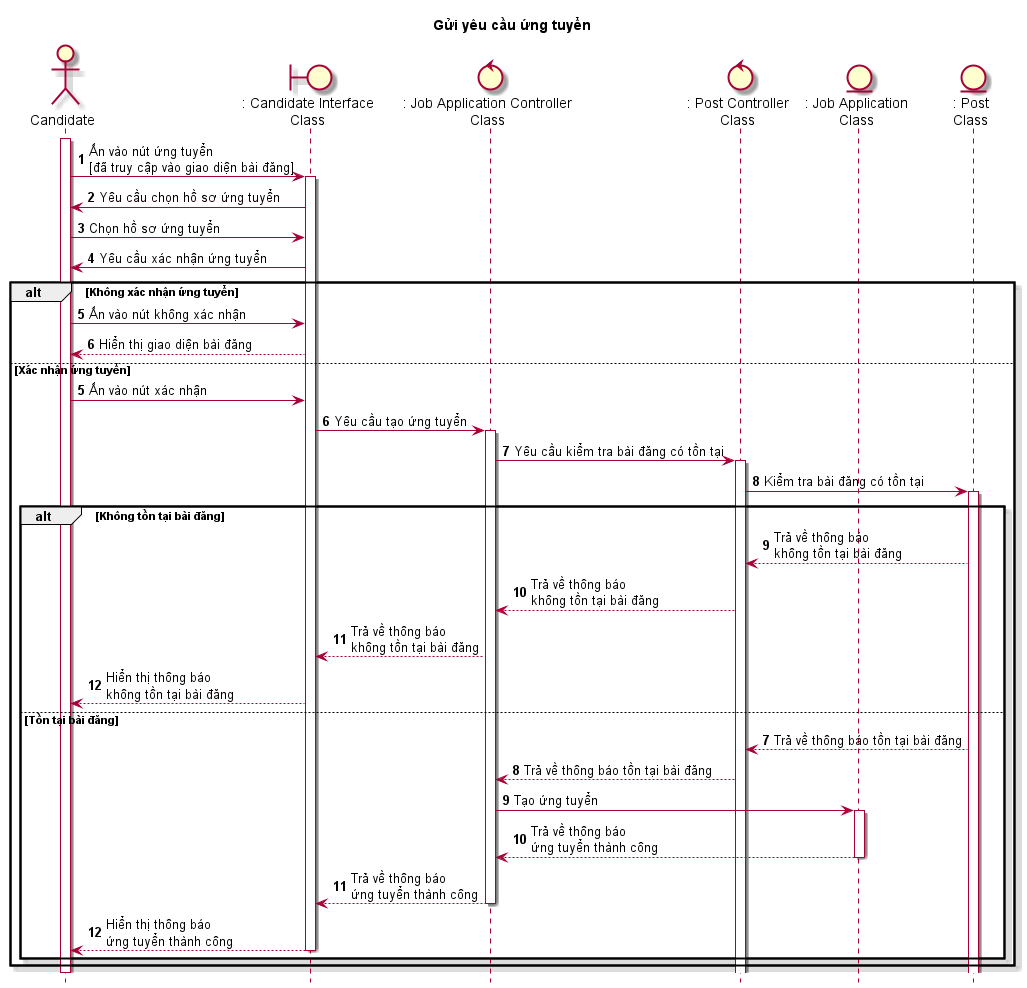

The diagram above was rendered by PlantUML. Its source (embedded in the PNG):
@startuml SeqGuiYeuCauUngTuyen

skin rose
hide footbox
title Gửi yêu cầu ứng tuyển

actor Candidate as candidate
boundary ": Candidate Interface\nClass" as candidateInterface
control ": Job Application Controller\nClass" as jobApplicationController
control ": Post Controller\nClass" as postController
entity ": Job Application\nClass" as jobApplicationClass
entity ": Post\nClass" as postClass

autonumber
candidate++
candidate -> candidateInterface++: Ấn vào nút ứng tuyển\n[đã truy cập vào giao diện bài đăng]
candidateInterface -> candidate: Yêu cầu chọn hồ sơ ứng tuyển
candidate -> candidateInterface: Chọn hồ sơ ứng tuyển
candidateInterface -> candidate: Yêu cầu xác nhận ứng tuyển
alt Không xác nhận ứng tuyển
    candidate -> candidateInterface: Ấn vào nút không xác nhận
    candidateInterface --> candidate: Hiển thị giao diện bài đăng
else Xác nhận ứng tuyển
    autonumber 5
    candidate -> candidateInterface: Ấn vào nút xác nhận
    candidateInterface -> jobApplicationController++: Yêu cầu tạo ứng tuyển
    jobApplicationController -> postController++: Yêu cầu kiểm tra bài đăng có tồn tại
    postController -> postClass++: Kiểm tra bài đăng có tồn tại
    alt Không tồn tại bài đăng
        postClass --> postController: Trả về thông báo\nkhông tồn tại bài đăng
        postController --> jobApplicationController: Trả về thông báo\nkhông tồn tại bài đăng
        jobApplicationController --> candidateInterface: Trả về thông báo\nkhông tồn tại bài đăng
        candidateInterface --> candidate: Hiển thị thông báo\nkhông tồn tại bài đăng
    else Tồn tại bài đăng
        autonumber 7
        postClass --> postController: Trả về thông báo tồn tại bài đăng
        postController --> jobApplicationController: Trả về thông báo tồn tại bài đăng
        jobApplicationController -> jobApplicationClass++: Tạo ứng tuyển
        jobApplicationClass --> jobApplicationController--: Trả về thông báo\nứng tuyển thành công
        jobApplicationController --> candidateInterface--: Trả về thông báo\nứng tuyển thành công
        candidateInterface --> candidate--: Hiển thị thông báo\nứng tuyển thành công
        end
end
candidate--

@enduml